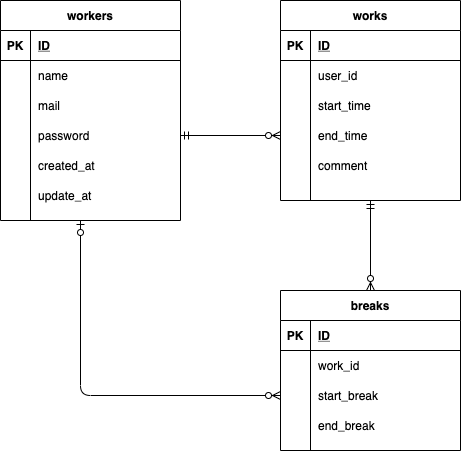

The diagram above was exported from draw.io. Its source (the exported page's mxGraphModel, read from the mxfile embedded in the PNG):
<mxGraphModel dx="511" dy="680" grid="1" gridSize="10" guides="1" tooltips="1" connect="1" arrows="1" fold="1" page="1" pageScale="1" pageWidth="827" pageHeight="1169" math="0" shadow="0">
  <root>
    <mxCell id="0" />
    <mxCell id="1" parent="0" />
    <mxCell id="2" value="workers" style="shape=table;startSize=30;container=1;collapsible=1;childLayout=tableLayout;fixedRows=1;rowLines=0;fontStyle=1;align=center;resizeLast=1;" vertex="1" parent="1">
      <mxGeometry x="60" y="110" width="180" height="220" as="geometry" />
    </mxCell>
    <mxCell id="3" value="" style="shape=partialRectangle;collapsible=0;dropTarget=0;pointerEvents=0;fillColor=none;top=0;left=0;bottom=1;right=0;points=[[0,0.5],[1,0.5]];portConstraint=eastwest;" vertex="1" parent="2">
      <mxGeometry y="30" width="180" height="30" as="geometry" />
    </mxCell>
    <mxCell id="4" value="PK" style="shape=partialRectangle;connectable=0;fillColor=none;top=0;left=0;bottom=0;right=0;fontStyle=1;overflow=hidden;" vertex="1" parent="3">
      <mxGeometry width="30" height="30" as="geometry" />
    </mxCell>
    <mxCell id="5" value="ID" style="shape=partialRectangle;connectable=0;fillColor=none;top=0;left=0;bottom=0;right=0;align=left;spacingLeft=6;fontStyle=5;overflow=hidden;" vertex="1" parent="3">
      <mxGeometry x="30" width="150" height="30" as="geometry" />
    </mxCell>
    <mxCell id="6" value="" style="shape=partialRectangle;collapsible=0;dropTarget=0;pointerEvents=0;fillColor=none;top=0;left=0;bottom=0;right=0;points=[[0,0.5],[1,0.5]];portConstraint=eastwest;" vertex="1" parent="2">
      <mxGeometry y="60" width="180" height="30" as="geometry" />
    </mxCell>
    <mxCell id="7" value="" style="shape=partialRectangle;connectable=0;fillColor=none;top=0;left=0;bottom=0;right=0;editable=1;overflow=hidden;" vertex="1" parent="6">
      <mxGeometry width="30" height="30" as="geometry" />
    </mxCell>
    <mxCell id="8" value="name" style="shape=partialRectangle;connectable=0;fillColor=none;top=0;left=0;bottom=0;right=0;align=left;spacingLeft=6;overflow=hidden;" vertex="1" parent="6">
      <mxGeometry x="30" width="150" height="30" as="geometry" />
    </mxCell>
    <mxCell id="9" value="" style="shape=partialRectangle;collapsible=0;dropTarget=0;pointerEvents=0;fillColor=none;top=0;left=0;bottom=0;right=0;points=[[0,0.5],[1,0.5]];portConstraint=eastwest;" vertex="1" parent="2">
      <mxGeometry y="90" width="180" height="30" as="geometry" />
    </mxCell>
    <mxCell id="10" value="" style="shape=partialRectangle;connectable=0;fillColor=none;top=0;left=0;bottom=0;right=0;editable=1;overflow=hidden;" vertex="1" parent="9">
      <mxGeometry width="30" height="30" as="geometry" />
    </mxCell>
    <mxCell id="11" value="mail" style="shape=partialRectangle;connectable=0;fillColor=none;top=0;left=0;bottom=0;right=0;align=left;spacingLeft=6;overflow=hidden;" vertex="1" parent="9">
      <mxGeometry x="30" width="150" height="30" as="geometry" />
    </mxCell>
    <mxCell id="12" value="" style="shape=partialRectangle;collapsible=0;dropTarget=0;pointerEvents=0;fillColor=none;top=0;left=0;bottom=0;right=0;points=[[0,0.5],[1,0.5]];portConstraint=eastwest;" vertex="1" parent="2">
      <mxGeometry y="120" width="180" height="30" as="geometry" />
    </mxCell>
    <mxCell id="13" value="" style="shape=partialRectangle;connectable=0;fillColor=none;top=0;left=0;bottom=0;right=0;editable=1;overflow=hidden;" vertex="1" parent="12">
      <mxGeometry width="30" height="30" as="geometry" />
    </mxCell>
    <mxCell id="14" value="password" style="shape=partialRectangle;connectable=0;fillColor=none;top=0;left=0;bottom=0;right=0;align=left;spacingLeft=6;overflow=hidden;" vertex="1" parent="12">
      <mxGeometry x="30" width="150" height="30" as="geometry" />
    </mxCell>
    <mxCell id="15" value="works" style="shape=table;startSize=30;container=1;collapsible=1;childLayout=tableLayout;fixedRows=1;rowLines=0;fontStyle=1;align=center;resizeLast=1;" vertex="1" parent="1">
      <mxGeometry x="340" y="110" width="180" height="200" as="geometry" />
    </mxCell>
    <mxCell id="16" value="" style="shape=partialRectangle;collapsible=0;dropTarget=0;pointerEvents=0;fillColor=none;top=0;left=0;bottom=1;right=0;points=[[0,0.5],[1,0.5]];portConstraint=eastwest;" vertex="1" parent="15">
      <mxGeometry y="30" width="180" height="30" as="geometry" />
    </mxCell>
    <mxCell id="17" value="PK" style="shape=partialRectangle;connectable=0;fillColor=none;top=0;left=0;bottom=0;right=0;fontStyle=1;overflow=hidden;" vertex="1" parent="16">
      <mxGeometry width="30" height="30" as="geometry" />
    </mxCell>
    <mxCell id="18" value="ID" style="shape=partialRectangle;connectable=0;fillColor=none;top=0;left=0;bottom=0;right=0;align=left;spacingLeft=6;fontStyle=5;overflow=hidden;" vertex="1" parent="16">
      <mxGeometry x="30" width="150" height="30" as="geometry" />
    </mxCell>
    <mxCell id="19" value="" style="shape=partialRectangle;collapsible=0;dropTarget=0;pointerEvents=0;fillColor=none;top=0;left=0;bottom=0;right=0;points=[[0,0.5],[1,0.5]];portConstraint=eastwest;" vertex="1" parent="15">
      <mxGeometry y="60" width="180" height="30" as="geometry" />
    </mxCell>
    <mxCell id="20" value="" style="shape=partialRectangle;connectable=0;fillColor=none;top=0;left=0;bottom=0;right=0;editable=1;overflow=hidden;" vertex="1" parent="19">
      <mxGeometry width="30" height="30" as="geometry" />
    </mxCell>
    <mxCell id="21" value="user_id" style="shape=partialRectangle;connectable=0;fillColor=none;top=0;left=0;bottom=0;right=0;align=left;spacingLeft=6;overflow=hidden;" vertex="1" parent="19">
      <mxGeometry x="30" width="150" height="30" as="geometry" />
    </mxCell>
    <mxCell id="22" value="" style="shape=partialRectangle;collapsible=0;dropTarget=0;pointerEvents=0;fillColor=none;top=0;left=0;bottom=0;right=0;points=[[0,0.5],[1,0.5]];portConstraint=eastwest;" vertex="1" parent="15">
      <mxGeometry y="90" width="180" height="30" as="geometry" />
    </mxCell>
    <mxCell id="23" value="" style="shape=partialRectangle;connectable=0;fillColor=none;top=0;left=0;bottom=0;right=0;editable=1;overflow=hidden;" vertex="1" parent="22">
      <mxGeometry width="30" height="30" as="geometry" />
    </mxCell>
    <mxCell id="24" value="start_time" style="shape=partialRectangle;connectable=0;fillColor=none;top=0;left=0;bottom=0;right=0;align=left;spacingLeft=6;overflow=hidden;" vertex="1" parent="22">
      <mxGeometry x="30" width="150" height="30" as="geometry" />
    </mxCell>
    <mxCell id="25" value="" style="shape=partialRectangle;collapsible=0;dropTarget=0;pointerEvents=0;fillColor=none;top=0;left=0;bottom=0;right=0;points=[[0,0.5],[1,0.5]];portConstraint=eastwest;" vertex="1" parent="15">
      <mxGeometry y="120" width="180" height="30" as="geometry" />
    </mxCell>
    <mxCell id="26" value="" style="shape=partialRectangle;connectable=0;fillColor=none;top=0;left=0;bottom=0;right=0;editable=1;overflow=hidden;" vertex="1" parent="25">
      <mxGeometry width="30" height="30" as="geometry" />
    </mxCell>
    <mxCell id="27" value="end_time" style="shape=partialRectangle;connectable=0;fillColor=none;top=0;left=0;bottom=0;right=0;align=left;spacingLeft=6;overflow=hidden;" vertex="1" parent="25">
      <mxGeometry x="30" width="150" height="30" as="geometry" />
    </mxCell>
    <mxCell id="41" value="created_at" style="shape=partialRectangle;connectable=0;fillColor=none;top=0;left=0;bottom=0;right=0;align=left;spacingLeft=6;overflow=hidden;" vertex="1" parent="1">
      <mxGeometry x="90" y="260" width="150" height="30" as="geometry" />
    </mxCell>
    <mxCell id="42" value="update_at" style="shape=partialRectangle;connectable=0;fillColor=none;top=0;left=0;bottom=0;right=0;align=left;spacingLeft=6;overflow=hidden;" vertex="1" parent="1">
      <mxGeometry x="90" y="290" width="150" height="30" as="geometry" />
    </mxCell>
    <mxCell id="43" value="comment" style="shape=partialRectangle;connectable=0;fillColor=none;top=0;left=0;bottom=0;right=0;align=left;spacingLeft=6;overflow=hidden;" vertex="1" parent="1">
      <mxGeometry x="370" y="260" width="150" height="30" as="geometry" />
    </mxCell>
    <mxCell id="46" value="breaks" style="shape=table;startSize=30;container=1;collapsible=1;childLayout=tableLayout;fixedRows=1;rowLines=0;fontStyle=1;align=center;resizeLast=1;" vertex="1" parent="1">
      <mxGeometry x="340" y="400" width="180" height="160" as="geometry" />
    </mxCell>
    <mxCell id="47" value="" style="shape=partialRectangle;collapsible=0;dropTarget=0;pointerEvents=0;fillColor=none;top=0;left=0;bottom=1;right=0;points=[[0,0.5],[1,0.5]];portConstraint=eastwest;" vertex="1" parent="46">
      <mxGeometry y="30" width="180" height="30" as="geometry" />
    </mxCell>
    <mxCell id="48" value="PK" style="shape=partialRectangle;connectable=0;fillColor=none;top=0;left=0;bottom=0;right=0;fontStyle=1;overflow=hidden;" vertex="1" parent="47">
      <mxGeometry width="30" height="30" as="geometry" />
    </mxCell>
    <mxCell id="49" value="ID" style="shape=partialRectangle;connectable=0;fillColor=none;top=0;left=0;bottom=0;right=0;align=left;spacingLeft=6;fontStyle=5;overflow=hidden;" vertex="1" parent="47">
      <mxGeometry x="30" width="150" height="30" as="geometry" />
    </mxCell>
    <mxCell id="50" value="" style="shape=partialRectangle;collapsible=0;dropTarget=0;pointerEvents=0;fillColor=none;top=0;left=0;bottom=0;right=0;points=[[0,0.5],[1,0.5]];portConstraint=eastwest;" vertex="1" parent="46">
      <mxGeometry y="60" width="180" height="30" as="geometry" />
    </mxCell>
    <mxCell id="51" value="" style="shape=partialRectangle;connectable=0;fillColor=none;top=0;left=0;bottom=0;right=0;editable=1;overflow=hidden;" vertex="1" parent="50">
      <mxGeometry width="30" height="30" as="geometry" />
    </mxCell>
    <mxCell id="52" value="work_id" style="shape=partialRectangle;connectable=0;fillColor=none;top=0;left=0;bottom=0;right=0;align=left;spacingLeft=6;overflow=hidden;" vertex="1" parent="50">
      <mxGeometry x="30" width="150" height="30" as="geometry" />
    </mxCell>
    <mxCell id="53" value="" style="shape=partialRectangle;collapsible=0;dropTarget=0;pointerEvents=0;fillColor=none;top=0;left=0;bottom=0;right=0;points=[[0,0.5],[1,0.5]];portConstraint=eastwest;" vertex="1" parent="46">
      <mxGeometry y="90" width="180" height="30" as="geometry" />
    </mxCell>
    <mxCell id="54" value="" style="shape=partialRectangle;connectable=0;fillColor=none;top=0;left=0;bottom=0;right=0;editable=1;overflow=hidden;" vertex="1" parent="53">
      <mxGeometry width="30" height="30" as="geometry" />
    </mxCell>
    <mxCell id="55" value="start_break" style="shape=partialRectangle;connectable=0;fillColor=none;top=0;left=0;bottom=0;right=0;align=left;spacingLeft=6;overflow=hidden;" vertex="1" parent="53">
      <mxGeometry x="30" width="150" height="30" as="geometry" />
    </mxCell>
    <mxCell id="56" value="" style="shape=partialRectangle;collapsible=0;dropTarget=0;pointerEvents=0;fillColor=none;top=0;left=0;bottom=0;right=0;points=[[0,0.5],[1,0.5]];portConstraint=eastwest;" vertex="1" parent="46">
      <mxGeometry y="120" width="180" height="30" as="geometry" />
    </mxCell>
    <mxCell id="57" value="" style="shape=partialRectangle;connectable=0;fillColor=none;top=0;left=0;bottom=0;right=0;editable=1;overflow=hidden;" vertex="1" parent="56">
      <mxGeometry width="30" height="30" as="geometry" />
    </mxCell>
    <mxCell id="58" value="end_break" style="shape=partialRectangle;connectable=0;fillColor=none;top=0;left=0;bottom=0;right=0;align=left;spacingLeft=6;overflow=hidden;" vertex="1" parent="56">
      <mxGeometry x="30" width="150" height="30" as="geometry" />
    </mxCell>
    <mxCell id="61" value="" style="fontSize=12;html=1;endArrow=ERzeroToMany;startArrow=ERmandOne;entryX=0;entryY=0.5;entryDx=0;entryDy=0;exitX=1;exitY=0.5;exitDx=0;exitDy=0;" edge="1" parent="1" source="12" target="25">
      <mxGeometry width="100" height="100" relative="1" as="geometry">
        <mxPoint x="260" y="410" as="sourcePoint" />
        <mxPoint x="360" y="310" as="targetPoint" />
      </mxGeometry>
    </mxCell>
    <mxCell id="62" value="" style="fontSize=12;html=1;endArrow=ERzeroToMany;startArrow=ERmandOne;entryX=0.5;entryY=0;entryDx=0;entryDy=0;" edge="1" parent="1" target="46">
      <mxGeometry width="100" height="100" relative="1" as="geometry">
        <mxPoint x="430" y="310" as="sourcePoint" />
        <mxPoint x="360" y="310" as="targetPoint" />
      </mxGeometry>
    </mxCell>
    <mxCell id="63" value="" style="edgeStyle=orthogonalEdgeStyle;fontSize=12;html=1;endArrow=ERzeroToMany;startArrow=ERzeroToOne;entryX=0;entryY=0.5;entryDx=0;entryDy=0;" edge="1" parent="1" target="53">
      <mxGeometry width="100" height="100" relative="1" as="geometry">
        <mxPoint x="140" y="330" as="sourcePoint" />
        <mxPoint x="360" y="310" as="targetPoint" />
      </mxGeometry>
    </mxCell>
  </root>
</mxGraphModel>